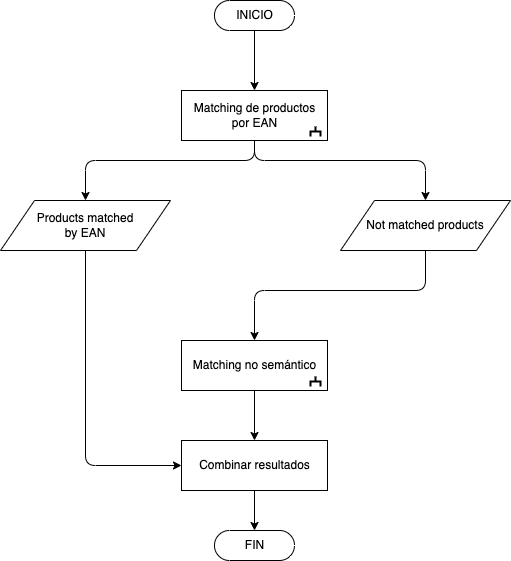

The diagram above was exported from draw.io. Its source (the exported page's mxGraphModel, read from the mxfile embedded in the PNG):
<mxGraphModel dx="1775" dy="966" grid="1" gridSize="10" guides="1" tooltips="1" connect="1" arrows="1" fold="1" page="1" pageScale="1" pageWidth="827" pageHeight="1169" math="0" shadow="0">
  <root>
    <mxCell id="0" />
    <mxCell id="1" parent="0" />
    <mxCell id="5" style="edgeStyle=none;html=1;exitX=0.5;exitY=0.5;exitDx=0;exitDy=15;exitPerimeter=0;entryX=0.5;entryY=0;entryDx=0;entryDy=0;" edge="1" parent="1" source="3" target="4">
      <mxGeometry relative="1" as="geometry" />
    </mxCell>
    <mxCell id="3" value="INICIO" style="html=1;dashed=0;whitespace=wrap;shape=mxgraph.dfd.start" vertex="1" parent="1">
      <mxGeometry x="374" y="80" width="80" height="30" as="geometry" />
    </mxCell>
    <mxCell id="9" style="edgeStyle=none;html=1;exitX=0.5;exitY=1;exitDx=0;exitDy=0;entryX=0.5;entryY=0;entryDx=0;entryDy=0;" edge="1" parent="1" source="4" target="8">
      <mxGeometry relative="1" as="geometry">
        <Array as="points">
          <mxPoint x="414" y="240" />
          <mxPoint x="245" y="240" />
        </Array>
      </mxGeometry>
    </mxCell>
    <mxCell id="11" style="edgeStyle=none;html=1;exitX=0.5;exitY=1;exitDx=0;exitDy=0;entryX=0.5;entryY=0;entryDx=0;entryDy=0;" edge="1" parent="1" source="4" target="10">
      <mxGeometry relative="1" as="geometry">
        <Array as="points">
          <mxPoint x="414" y="240" />
          <mxPoint x="585" y="240" />
        </Array>
      </mxGeometry>
    </mxCell>
    <mxCell id="4" value="Matching de productos&lt;br&gt;por EAN" style="html=1;dashed=0;whitespace=wrap;" vertex="1" parent="1">
      <mxGeometry x="341" y="170" width="146" height="50" as="geometry" />
    </mxCell>
    <mxCell id="13" style="edgeStyle=none;html=1;exitX=0.5;exitY=1;exitDx=0;exitDy=0;entryX=0.5;entryY=0;entryDx=0;entryDy=0;" edge="1" parent="1" source="6" target="14">
      <mxGeometry relative="1" as="geometry">
        <mxPoint x="414" y="520" as="targetPoint" />
      </mxGeometry>
    </mxCell>
    <mxCell id="6" value="Matching no semántico" style="html=1;dashed=0;whitespace=wrap;" vertex="1" parent="1">
      <mxGeometry x="341" y="420" width="146" height="50" as="geometry" />
    </mxCell>
    <mxCell id="16" style="edgeStyle=none;html=1;exitX=0.5;exitY=1;exitDx=0;exitDy=0;entryX=0;entryY=0.5;entryDx=0;entryDy=0;" edge="1" parent="1" source="8" target="14">
      <mxGeometry relative="1" as="geometry">
        <Array as="points">
          <mxPoint x="245" y="545" />
        </Array>
      </mxGeometry>
    </mxCell>
    <mxCell id="8" value="Products matched&lt;br&gt;by EAN" style="shape=parallelogram;perimeter=parallelogramPerimeter;whiteSpace=wrap;html=1;dashed=0;" vertex="1" parent="1">
      <mxGeometry x="160" y="280" width="170" height="50" as="geometry" />
    </mxCell>
    <mxCell id="12" style="edgeStyle=none;html=1;exitX=0.5;exitY=1;exitDx=0;exitDy=0;entryX=0.5;entryY=0;entryDx=0;entryDy=0;" edge="1" parent="1" source="10" target="6">
      <mxGeometry relative="1" as="geometry">
        <Array as="points">
          <mxPoint x="585" y="370" />
          <mxPoint x="414" y="370" />
        </Array>
      </mxGeometry>
    </mxCell>
    <mxCell id="10" value="Not matched products" style="shape=parallelogram;perimeter=parallelogramPerimeter;whiteSpace=wrap;html=1;dashed=0;" vertex="1" parent="1">
      <mxGeometry x="500" y="280" width="170" height="50" as="geometry" />
    </mxCell>
    <mxCell id="18" style="edgeStyle=none;html=1;exitX=0.5;exitY=1;exitDx=0;exitDy=0;entryX=0.5;entryY=0.5;entryDx=0;entryDy=-15;entryPerimeter=0;" edge="1" parent="1" source="14" target="17">
      <mxGeometry relative="1" as="geometry" />
    </mxCell>
    <mxCell id="14" value="Combinar resultados" style="html=1;dashed=0;whitespace=wrap;" vertex="1" parent="1">
      <mxGeometry x="341" y="520" width="146" height="50" as="geometry" />
    </mxCell>
    <mxCell id="17" value="FIN" style="html=1;dashed=0;whitespace=wrap;shape=mxgraph.dfd.start" vertex="1" parent="1">
      <mxGeometry x="374" y="610" width="80" height="30" as="geometry" />
    </mxCell>
    <mxCell id="19" value="" style="strokeWidth=2;html=1;shape=mxgraph.flowchart.annotation_2;align=left;labelPosition=right;pointerEvents=1;rotation=90;" vertex="1" parent="1">
      <mxGeometry x="470" y="456" width="10" height="10" as="geometry" />
    </mxCell>
    <mxCell id="22" value="" style="strokeWidth=2;html=1;shape=mxgraph.flowchart.annotation_2;align=left;labelPosition=right;pointerEvents=1;rotation=90;" vertex="1" parent="1">
      <mxGeometry x="470" y="206" width="10" height="10" as="geometry" />
    </mxCell>
  </root>
</mxGraphModel>